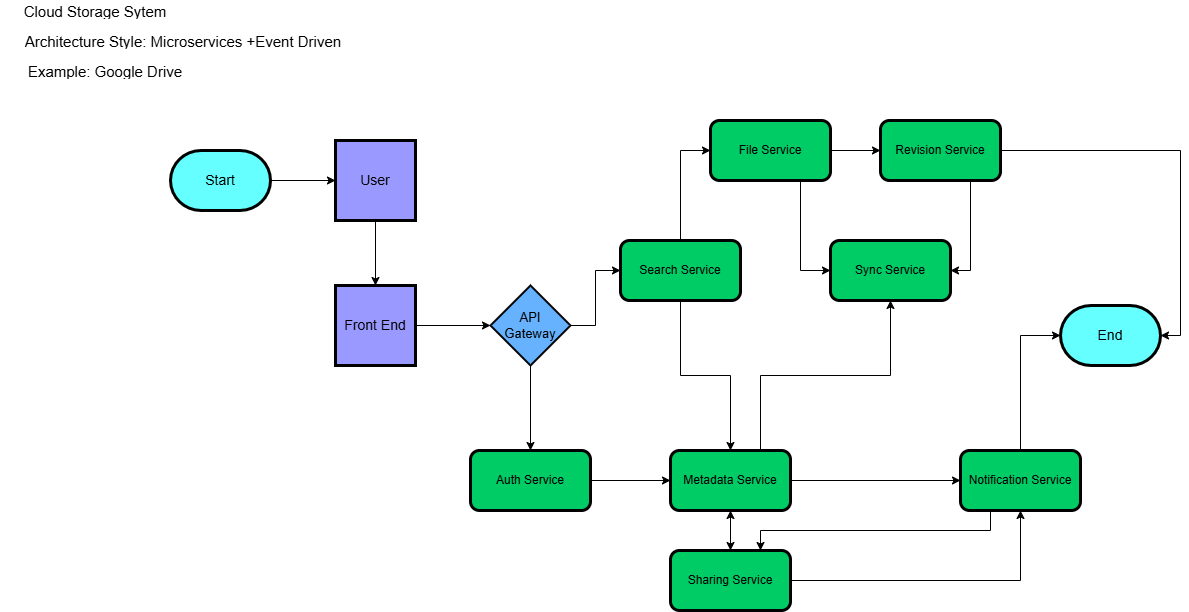

The diagram above was exported from draw.io. Its source (the exported page's mxGraphModel, read from the mxfile embedded in the PNG):
<mxGraphModel dx="1644" dy="1512" grid="1" gridSize="10" guides="1" tooltips="1" connect="1" arrows="1" fold="1" page="1" pageScale="1" pageWidth="850" pageHeight="1100" math="0" shadow="0">
  <root>
    <mxCell id="0" />
    <mxCell id="1" parent="0" />
    <mxCell id="n5JRGIZVa-H4sdBAHMNN-25" value="" style="edgeStyle=orthogonalEdgeStyle;rounded=0;orthogonalLoop=1;jettySize=auto;html=1;" parent="1" source="n6GY947zDI_vGc8EuqoK-28" target="n5JRGIZVa-H4sdBAHMNN-16" edge="1">
      <mxGeometry relative="1" as="geometry" />
    </mxCell>
    <mxCell id="n6GY947zDI_vGc8EuqoK-28" value="&lt;span style=&quot;font-size: 14px;&quot;&gt;Start&lt;/span&gt;" style="strokeWidth=3;html=1;shape=mxgraph.flowchart.terminator;whiteSpace=wrap;fillColor=light-dark(#66FFFF,#66FFFF);fontColor=light-dark(#000000,#000000);strokeColor=light-dark(#000000,#000000);" parent="1" vertex="1">
      <mxGeometry x="-10" y="-70" width="100" height="60" as="geometry" />
    </mxCell>
    <mxCell id="n5JRGIZVa-H4sdBAHMNN-72" style="edgeStyle=orthogonalEdgeStyle;rounded=0;orthogonalLoop=1;jettySize=auto;html=1;entryX=0;entryY=0.5;entryDx=0;entryDy=0;" parent="1" source="n5JRGIZVa-H4sdBAHMNN-14" target="n5JRGIZVa-H4sdBAHMNN-17" edge="1">
      <mxGeometry relative="1" as="geometry" />
    </mxCell>
    <mxCell id="n5JRGIZVa-H4sdBAHMNN-76" style="edgeStyle=orthogonalEdgeStyle;rounded=0;orthogonalLoop=1;jettySize=auto;html=1;entryX=0.5;entryY=0;entryDx=0;entryDy=0;" parent="1" source="n5JRGIZVa-H4sdBAHMNN-14" target="n5JRGIZVa-H4sdBAHMNN-41" edge="1">
      <mxGeometry relative="1" as="geometry" />
    </mxCell>
    <mxCell id="n5JRGIZVa-H4sdBAHMNN-14" value="&lt;font style=&quot;font-size: 13px;&quot;&gt;API&lt;/font&gt;&lt;div&gt;&lt;font style=&quot;font-size: 13px;&quot;&gt;Gateway&lt;/font&gt;&lt;/div&gt;" style="rhombus;whiteSpace=wrap;html=1;fontColor=light-dark(#000000,#000000);fillColor=light-dark(#66B2FF,#66B2FF);strokeColor=light-dark(#000000,#000000);strokeWidth=2;" parent="1" vertex="1">
      <mxGeometry x="310" y="65" width="80" height="80" as="geometry" />
    </mxCell>
    <mxCell id="n5JRGIZVa-H4sdBAHMNN-75" style="edgeStyle=orthogonalEdgeStyle;rounded=0;orthogonalLoop=1;jettySize=auto;html=1;entryX=0;entryY=0.5;entryDx=0;entryDy=0;" parent="1" source="n5JRGIZVa-H4sdBAHMNN-15" target="n5JRGIZVa-H4sdBAHMNN-14" edge="1">
      <mxGeometry relative="1" as="geometry" />
    </mxCell>
    <mxCell id="n5JRGIZVa-H4sdBAHMNN-15" value="&lt;font style=&quot;font-size: 14px;&quot;&gt;Front End&lt;/font&gt;" style="whiteSpace=wrap;html=1;aspect=fixed;fillColor=light-dark(#9999FF,#9999FF);strokeColor=light-dark(#000000,#000000);strokeWidth=3;fontColor=light-dark(#000000,#000000);" parent="1" vertex="1">
      <mxGeometry x="155" y="65" width="80" height="80" as="geometry" />
    </mxCell>
    <mxCell id="boLK1PxpZ8x55gX0ctHQ-4" style="edgeStyle=orthogonalEdgeStyle;rounded=0;orthogonalLoop=1;jettySize=auto;html=1;entryX=0.5;entryY=0;entryDx=0;entryDy=0;" edge="1" parent="1" source="n5JRGIZVa-H4sdBAHMNN-16" target="n5JRGIZVa-H4sdBAHMNN-15">
      <mxGeometry relative="1" as="geometry" />
    </mxCell>
    <mxCell id="n5JRGIZVa-H4sdBAHMNN-16" value="&lt;font style=&quot;font-size: 14px;&quot;&gt;User&lt;/font&gt;" style="whiteSpace=wrap;html=1;aspect=fixed;strokeColor=light-dark(#000000,#000000);fillColor=light-dark(#9999FF,#9999FF);fontColor=light-dark(#000000,#000000);strokeWidth=3;" parent="1" vertex="1">
      <mxGeometry x="155" y="-80" width="80" height="80" as="geometry" />
    </mxCell>
    <mxCell id="n5JRGIZVa-H4sdBAHMNN-66" style="edgeStyle=orthogonalEdgeStyle;rounded=0;orthogonalLoop=1;jettySize=auto;html=1;entryX=0;entryY=0.5;entryDx=0;entryDy=0;" parent="1" source="n5JRGIZVa-H4sdBAHMNN-17" target="n5JRGIZVa-H4sdBAHMNN-40" edge="1">
      <mxGeometry relative="1" as="geometry" />
    </mxCell>
    <mxCell id="n5JRGIZVa-H4sdBAHMNN-71" style="edgeStyle=orthogonalEdgeStyle;rounded=0;orthogonalLoop=1;jettySize=auto;html=1;entryX=0.5;entryY=0;entryDx=0;entryDy=0;" parent="1" source="n5JRGIZVa-H4sdBAHMNN-17" target="n5JRGIZVa-H4sdBAHMNN-18" edge="1">
      <mxGeometry relative="1" as="geometry" />
    </mxCell>
    <mxCell id="n5JRGIZVa-H4sdBAHMNN-17" value="Search Service" style="rounded=1;whiteSpace=wrap;html=1;fontColor=light-dark(#000000,#000000);fillColor=light-dark(#00CC66,#00CC66);strokeColor=light-dark(#000000,#000000);strokeWidth=3;" parent="1" vertex="1">
      <mxGeometry x="440" y="20" width="120" height="60" as="geometry" />
    </mxCell>
    <mxCell id="n5JRGIZVa-H4sdBAHMNN-61" value="" style="edgeStyle=orthogonalEdgeStyle;rounded=0;orthogonalLoop=1;jettySize=auto;html=1;" parent="1" source="n5JRGIZVa-H4sdBAHMNN-18" target="n5JRGIZVa-H4sdBAHMNN-19" edge="1">
      <mxGeometry relative="1" as="geometry" />
    </mxCell>
    <mxCell id="n5JRGIZVa-H4sdBAHMNN-64" style="edgeStyle=orthogonalEdgeStyle;rounded=0;orthogonalLoop=1;jettySize=auto;html=1;entryX=0;entryY=0.5;entryDx=0;entryDy=0;" parent="1" source="n5JRGIZVa-H4sdBAHMNN-18" target="n5JRGIZVa-H4sdBAHMNN-23" edge="1">
      <mxGeometry relative="1" as="geometry" />
    </mxCell>
    <mxCell id="n5JRGIZVa-H4sdBAHMNN-89" style="edgeStyle=orthogonalEdgeStyle;rounded=0;orthogonalLoop=1;jettySize=auto;html=1;exitX=0.75;exitY=0;exitDx=0;exitDy=0;entryX=0.5;entryY=1;entryDx=0;entryDy=0;" parent="1" source="n5JRGIZVa-H4sdBAHMNN-18" target="n5JRGIZVa-H4sdBAHMNN-22" edge="1">
      <mxGeometry relative="1" as="geometry" />
    </mxCell>
    <mxCell id="n5JRGIZVa-H4sdBAHMNN-18" value="Metadata Service" style="rounded=1;whiteSpace=wrap;html=1;strokeColor=light-dark(#000000,#000000);fillColor=light-dark(#00CC66,#00CC66);strokeWidth=3;fontColor=light-dark(#000000,#000000);" parent="1" vertex="1">
      <mxGeometry x="490" y="230" width="120" height="60" as="geometry" />
    </mxCell>
    <mxCell id="n5JRGIZVa-H4sdBAHMNN-62" value="" style="edgeStyle=orthogonalEdgeStyle;rounded=0;orthogonalLoop=1;jettySize=auto;html=1;" parent="1" source="n5JRGIZVa-H4sdBAHMNN-19" target="n5JRGIZVa-H4sdBAHMNN-23" edge="1">
      <mxGeometry relative="1" as="geometry" />
    </mxCell>
    <mxCell id="n5JRGIZVa-H4sdBAHMNN-77" style="edgeStyle=orthogonalEdgeStyle;rounded=0;orthogonalLoop=1;jettySize=auto;html=1;entryX=0.5;entryY=1;entryDx=0;entryDy=0;" parent="1" source="n5JRGIZVa-H4sdBAHMNN-19" target="n5JRGIZVa-H4sdBAHMNN-18" edge="1">
      <mxGeometry relative="1" as="geometry" />
    </mxCell>
    <mxCell id="n5JRGIZVa-H4sdBAHMNN-19" value="Sharing Service" style="rounded=1;whiteSpace=wrap;html=1;fontColor=light-dark(#000000,#000000);strokeColor=light-dark(#000000,#000000);strokeWidth=3;fillColor=light-dark(#00CC66,#00CC66);" parent="1" vertex="1">
      <mxGeometry x="490" y="330" width="120" height="60" as="geometry" />
    </mxCell>
    <mxCell id="n5JRGIZVa-H4sdBAHMNN-87" style="edgeStyle=orthogonalEdgeStyle;rounded=0;orthogonalLoop=1;jettySize=auto;html=1;exitX=0.75;exitY=1;exitDx=0;exitDy=0;entryX=1;entryY=0.5;entryDx=0;entryDy=0;" parent="1" source="n5JRGIZVa-H4sdBAHMNN-20" target="n5JRGIZVa-H4sdBAHMNN-22" edge="1">
      <mxGeometry relative="1" as="geometry" />
    </mxCell>
    <mxCell id="n5JRGIZVa-H4sdBAHMNN-20" value="Revision Service" style="rounded=1;whiteSpace=wrap;html=1;fontColor=light-dark(#000000,#000000);fillColor=light-dark(#00CC66,#00CC66);strokeColor=light-dark(#000000,#000000);strokeWidth=3;" parent="1" vertex="1">
      <mxGeometry x="700" y="-100" width="120" height="60" as="geometry" />
    </mxCell>
    <mxCell id="n5JRGIZVa-H4sdBAHMNN-22" value="Sync Service" style="rounded=1;whiteSpace=wrap;html=1;fontColor=light-dark(#000000,#000000);fillColor=light-dark(#00CC66,#00CC66);strokeColor=light-dark(#000000,#000000);strokeWidth=3;" parent="1" vertex="1">
      <mxGeometry x="650" y="20" width="120" height="60" as="geometry" />
    </mxCell>
    <mxCell id="n5JRGIZVa-H4sdBAHMNN-84" style="edgeStyle=orthogonalEdgeStyle;rounded=0;orthogonalLoop=1;jettySize=auto;html=1;exitX=0.25;exitY=1;exitDx=0;exitDy=0;entryX=0.75;entryY=0;entryDx=0;entryDy=0;" parent="1" source="n5JRGIZVa-H4sdBAHMNN-23" target="n5JRGIZVa-H4sdBAHMNN-19" edge="1">
      <mxGeometry relative="1" as="geometry" />
    </mxCell>
    <mxCell id="n5JRGIZVa-H4sdBAHMNN-23" value="Notification Service" style="rounded=1;whiteSpace=wrap;html=1;fillColor=light-dark(#00CC66,#00CC66);strokeWidth=3;strokeColor=light-dark(#000000,#000000);fontColor=light-dark(#000000,#000000);" parent="1" vertex="1">
      <mxGeometry x="780" y="230" width="120" height="60" as="geometry" />
    </mxCell>
    <mxCell id="n5JRGIZVa-H4sdBAHMNN-24" value="&lt;span style=&quot;font-size: 14px;&quot;&gt;End&lt;/span&gt;" style="strokeWidth=3;html=1;shape=mxgraph.flowchart.terminator;whiteSpace=wrap;fillColor=light-dark(#66FFFF,#66FFFF);strokeColor=light-dark(#000000,#000000);fontColor=light-dark(#000000,#000000);" parent="1" vertex="1">
      <mxGeometry x="880" y="85" width="100" height="60" as="geometry" />
    </mxCell>
    <mxCell id="n5JRGIZVa-H4sdBAHMNN-67" style="edgeStyle=orthogonalEdgeStyle;rounded=0;orthogonalLoop=1;jettySize=auto;html=1;entryX=0;entryY=0.5;entryDx=0;entryDy=0;" parent="1" source="n5JRGIZVa-H4sdBAHMNN-40" target="n5JRGIZVa-H4sdBAHMNN-20" edge="1">
      <mxGeometry relative="1" as="geometry" />
    </mxCell>
    <mxCell id="n5JRGIZVa-H4sdBAHMNN-85" style="edgeStyle=orthogonalEdgeStyle;rounded=0;orthogonalLoop=1;jettySize=auto;html=1;exitX=0.75;exitY=1;exitDx=0;exitDy=0;entryX=0;entryY=0.5;entryDx=0;entryDy=0;" parent="1" source="n5JRGIZVa-H4sdBAHMNN-40" target="n5JRGIZVa-H4sdBAHMNN-22" edge="1">
      <mxGeometry relative="1" as="geometry" />
    </mxCell>
    <mxCell id="n5JRGIZVa-H4sdBAHMNN-40" value="File Service" style="rounded=1;whiteSpace=wrap;html=1;fillColor=light-dark(#00CC66,#00CC66);strokeColor=light-dark(#000000,#000000);strokeWidth=3;fontColor=light-dark(#000000,#000000);" parent="1" vertex="1">
      <mxGeometry x="530" y="-100" width="120" height="60" as="geometry" />
    </mxCell>
    <mxCell id="n5JRGIZVa-H4sdBAHMNN-59" style="edgeStyle=orthogonalEdgeStyle;rounded=0;orthogonalLoop=1;jettySize=auto;html=1;entryX=0;entryY=0.5;entryDx=0;entryDy=0;" parent="1" source="n5JRGIZVa-H4sdBAHMNN-41" target="n5JRGIZVa-H4sdBAHMNN-18" edge="1">
      <mxGeometry relative="1" as="geometry" />
    </mxCell>
    <mxCell id="n5JRGIZVa-H4sdBAHMNN-41" value="Auth Service" style="rounded=1;whiteSpace=wrap;html=1;fillColor=light-dark(#00CC66,#00CC66);strokeColor=light-dark(#000000,#000000);strokeWidth=3;fontColor=light-dark(#000000,#000000);" parent="1" vertex="1">
      <mxGeometry x="290" y="230" width="120" height="60" as="geometry" />
    </mxCell>
    <mxCell id="n5JRGIZVa-H4sdBAHMNN-68" style="edgeStyle=orthogonalEdgeStyle;rounded=0;orthogonalLoop=1;jettySize=auto;html=1;entryX=1;entryY=0.5;entryDx=0;entryDy=0;entryPerimeter=0;" parent="1" source="n5JRGIZVa-H4sdBAHMNN-20" target="n5JRGIZVa-H4sdBAHMNN-24" edge="1">
      <mxGeometry relative="1" as="geometry" />
    </mxCell>
    <mxCell id="n5JRGIZVa-H4sdBAHMNN-73" style="edgeStyle=orthogonalEdgeStyle;rounded=0;orthogonalLoop=1;jettySize=auto;html=1;entryX=0;entryY=0.5;entryDx=0;entryDy=0;entryPerimeter=0;" parent="1" source="n5JRGIZVa-H4sdBAHMNN-23" target="n5JRGIZVa-H4sdBAHMNN-24" edge="1">
      <mxGeometry relative="1" as="geometry" />
    </mxCell>
    <UserObject label="&lt;font style=&quot;font-size: 15px;&quot;&gt;Cloud Storage Sytem&lt;/font&gt;" placeholders="1" name="Variable" id="boLK1PxpZ8x55gX0ctHQ-1">
      <mxCell style="text;html=1;strokeColor=none;fillColor=none;align=center;verticalAlign=middle;whiteSpace=wrap;overflow=hidden;" vertex="1" parent="1">
        <mxGeometry x="-180" y="-220" width="190" height="20" as="geometry" />
      </mxCell>
    </UserObject>
    <UserObject label="&lt;font style=&quot;font-size: 15px;&quot;&gt;Architecture Style: Microservices +Event Driven&amp;nbsp;&lt;/font&gt;" placeholders="1" name="Variable" id="boLK1PxpZ8x55gX0ctHQ-2">
      <mxCell style="text;html=1;strokeColor=none;fillColor=none;align=center;verticalAlign=middle;whiteSpace=wrap;overflow=hidden;" vertex="1" parent="1">
        <mxGeometry x="-160" y="-190" width="330" height="20" as="geometry" />
      </mxCell>
    </UserObject>
    <UserObject label="&lt;font style=&quot;font-size: 15px;&quot;&gt;Example: Google Drive&lt;/font&gt;" placeholders="1" name="Variable" id="boLK1PxpZ8x55gX0ctHQ-5">
      <mxCell style="text;html=1;strokeColor=none;fillColor=none;align=center;verticalAlign=middle;whiteSpace=wrap;overflow=hidden;" vertex="1" parent="1">
        <mxGeometry x="-170" y="-160" width="190" height="20" as="geometry" />
      </mxCell>
    </UserObject>
  </root>
</mxGraphModel>